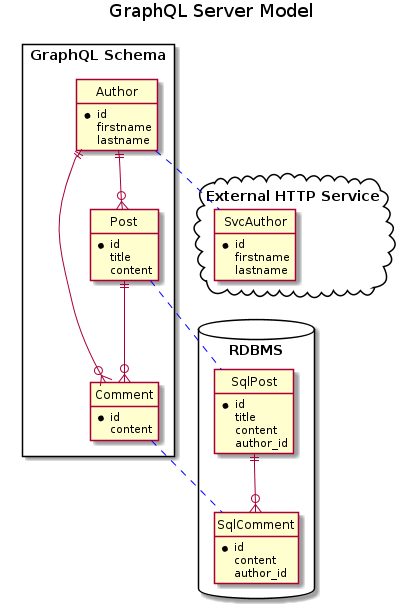

The diagram above was rendered by PlantUML. Its source (embedded in the PNG):
@startuml

hide circle
hide empty members

title GraphQL Server Model

package "GraphQL Schema" <<Rectangle>> {
   entity Author {
      * id
      firstname
      lastname
   }

   entity Post {
      * id
      title
      content
   }

   entity Comment {
      * id
      content
   }

   Author ||--o{ Post
   Author ||--o{ Comment
   Post ||--o{ Comment
}

package "External HTTP Service" <<Cloud>> {
   entity SvcAuthor {
      * id
      firstname
      lastname
   }
}

package "RDBMS" <<Database>> {
   entity SqlPost {
      * id
      title
      content
      author_id
   }

   entity SqlComment {
      * id
      content
      author_id
   }

   SqlPost ||--o{ SqlComment
}

Author .[#blue]. SvcAuthor
Post .[#blue]. SqlPost
Comment .[#blue]. SqlComment



@enduml